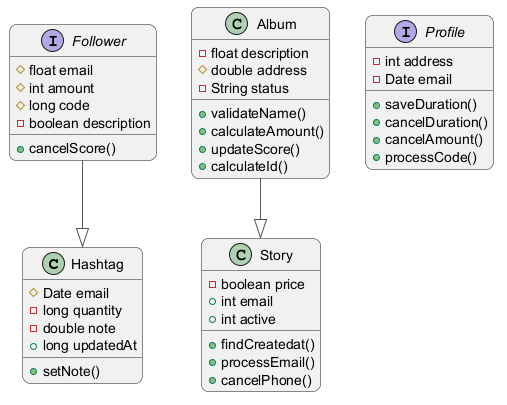

The diagram above was rendered by PlantUML. Its source (embedded in the PNG):
@startuml
skinparam backgroundColor #FFFFFF
skinparam roundCorner 15
skinparam ArrowColor #555555
class Hashtag {
  #Date email
  -long quantity
  -double note
  +long updatedAt
  +setNote()
}
class Story {
  -boolean price
  +int email
  +int active
  +findCreatedat()
  +processEmail()
  +cancelPhone()
}
interface Follower {
  #float email
  #int amount
  #long code
  -boolean description
  +cancelScore()
}
class Album {
  -float description
  #double address
  -String status
  +validateName()
  +calculateAmount()
  +updateScore()
  +calculateId()
}
interface Profile {
  -int address
  -Date email
  +saveDuration()
  +cancelDuration()
  +cancelAmount()
  +processCode()
}
Follower --|> Hashtag
Album --|> Story
@enduml